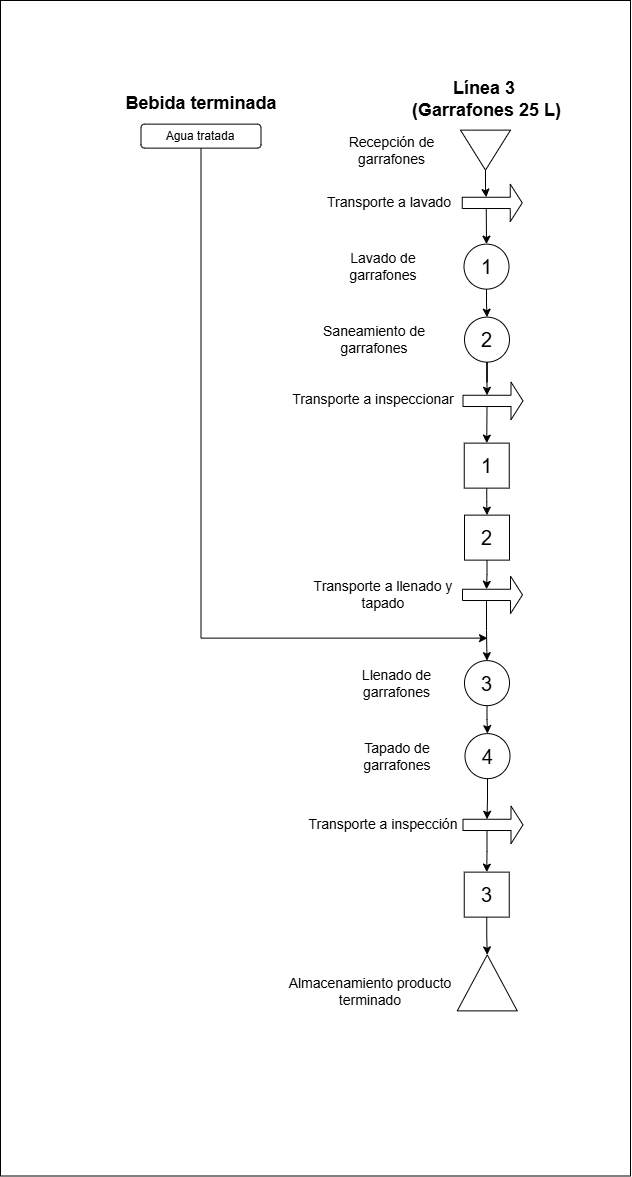

The diagram above was exported from draw.io. Its source (the exported page's mxGraphModel, read from the mxfile embedded in the PNG):
<mxGraphModel dx="1303" dy="1103" grid="0" gridSize="10" guides="1" tooltips="1" connect="1" arrows="1" fold="1" page="0" pageScale="1" pageWidth="827" pageHeight="1169" math="0" shadow="0">
  <root>
    <mxCell id="0" />
    <mxCell id="1" parent="0" />
    <mxCell id="2" parent="1" style="rounded=0;whiteSpace=wrap;html=1;labelBackgroundColor=none;movable=0;resizable=0;rotatable=0;deletable=0;editable=0;locked=1;connectable=0;" value="" vertex="1">
      <mxGeometry height="1175.5" width="630" x="1486" y="1176" as="geometry" />
    </mxCell>
    <mxCell id="3" edge="1" parent="1" source="4" style="edgeStyle=orthogonalEdgeStyle;rounded=0;orthogonalLoop=1;jettySize=auto;html=1;labelBackgroundColor=none;fontColor=default;" target="7" value="">
      <mxGeometry relative="1" as="geometry" />
    </mxCell>
    <mxCell id="4" parent="1" style="ellipse;whiteSpace=wrap;html=1;aspect=fixed;labelBackgroundColor=none;" value="&lt;font style=&quot;font-size: 20px;&quot;&gt;1&lt;/font&gt;" vertex="1">
      <mxGeometry height="45" width="45" x="1949.5" y="1419.63" as="geometry" />
    </mxCell>
    <mxCell id="5" parent="1" style="whiteSpace=wrap;html=1;aspect=fixed;labelBackgroundColor=none;" value="&lt;span style=&quot;font-size: 20px;&quot;&gt;2&lt;/span&gt;" vertex="1">
      <mxGeometry height="45" width="45" x="1950" y="1690.63" as="geometry" />
    </mxCell>
    <mxCell id="6" parent="1" style="text;html=1;whiteSpace=wrap;strokeColor=none;fillColor=none;align=center;verticalAlign=middle;rounded=0;strokeWidth=2;labelBackgroundColor=none;" value="&lt;font style=&quot;font-size: 14px;&quot;&gt;Lavado de garrafones&lt;/font&gt;" vertex="1">
      <mxGeometry height="30" width="120" x="1809" y="1427.13" as="geometry" />
    </mxCell>
    <mxCell id="7" parent="1" style="ellipse;whiteSpace=wrap;html=1;aspect=fixed;labelBackgroundColor=none;" value="&lt;span style=&quot;font-size: 20px;&quot;&gt;2&lt;/span&gt;" vertex="1">
      <mxGeometry height="45" width="45" x="1950" y="1492.63" as="geometry" />
    </mxCell>
    <mxCell id="8" parent="1" style="text;html=1;whiteSpace=wrap;strokeColor=none;fillColor=none;align=center;verticalAlign=middle;rounded=0;strokeWidth=2;labelBackgroundColor=none;" value="&lt;span style=&quot;font-size: 14px;&quot;&gt;Saneamiento de garrafones&lt;/span&gt;" vertex="1">
      <mxGeometry height="30" width="158" x="1780.75" y="1500.13" as="geometry" />
    </mxCell>
    <mxCell id="9" edge="1" parent="1" style="edgeStyle=orthogonalEdgeStyle;rounded=0;orthogonalLoop=1;jettySize=auto;html=1;exitX=0.5;exitY=1;exitDx=0;exitDy=0;labelBackgroundColor=none;fontColor=default;">
      <mxGeometry relative="1" as="geometry">
        <mxPoint x="1882" y="2085.1299999999997" as="sourcePoint" />
        <mxPoint x="1882" y="2085.1299999999997" as="targetPoint" />
      </mxGeometry>
    </mxCell>
    <mxCell id="10" edge="1" parent="1" source="11" style="edgeStyle=orthogonalEdgeStyle;rounded=0;orthogonalLoop=1;jettySize=auto;html=1;entryX=0.5;entryY=0;entryDx=0;entryDy=0;labelBackgroundColor=none;fontColor=default;" target="34">
      <mxGeometry relative="1" as="geometry" />
    </mxCell>
    <mxCell id="11" parent="1" style="ellipse;whiteSpace=wrap;html=1;aspect=fixed;labelBackgroundColor=none;" value="&lt;span style=&quot;font-size: 20px;&quot;&gt;3&lt;/span&gt;" vertex="1">
      <mxGeometry height="45" width="45" x="1950" y="1836.13" as="geometry" />
    </mxCell>
    <mxCell id="12" parent="1" style="text;html=1;whiteSpace=wrap;strokeColor=none;fillColor=none;align=center;verticalAlign=middle;rounded=0;strokeWidth=2;labelBackgroundColor=none;" value="&lt;font style=&quot;font-size: 14px;&quot;&gt;Llenado de garrafones&lt;/font&gt;" vertex="1">
      <mxGeometry height="30" width="123" x="1820.75" y="1843.63" as="geometry" />
    </mxCell>
    <mxCell id="13" parent="1" style="text;html=1;whiteSpace=wrap;strokeColor=none;fillColor=none;align=center;verticalAlign=middle;rounded=0;strokeWidth=2;labelBackgroundColor=none;" value="&lt;font style=&quot;font-size: 14px;&quot;&gt;Recepción de garrafones&lt;/font&gt;" vertex="1">
      <mxGeometry height="30" width="145" x="1804.5" y="1310.63" as="geometry" />
    </mxCell>
    <mxCell id="14" edge="1" parent="1" source="15" style="edgeStyle=orthogonalEdgeStyle;rounded=0;orthogonalLoop=1;jettySize=auto;html=1;entryX=0.5;entryY=0;entryDx=0;entryDy=0;exitX=0;exitY=0;exitDx=24.000000000000004;exitDy=24.375;exitPerimeter=0;labelBackgroundColor=none;fontColor=default;" target="4">
      <mxGeometry relative="1" as="geometry" />
    </mxCell>
    <mxCell id="15" parent="1" style="shape=singleArrow;whiteSpace=wrap;html=1;labelBackgroundColor=none;" value="" vertex="1">
      <mxGeometry height="37.5" width="60" x="1947.75" y="1359.63" as="geometry" />
    </mxCell>
    <mxCell id="16" parent="1" style="triangle;whiteSpace=wrap;html=1;rotation=90;labelBackgroundColor=none;" value="" vertex="1">
      <mxGeometry height="50" width="40" x="1951" y="1300.63" as="geometry" />
    </mxCell>
    <mxCell id="17" edge="1" parent="1" source="16" style="edgeStyle=orthogonalEdgeStyle;rounded=0;orthogonalLoop=1;jettySize=auto;html=1;entryX=0;entryY=0;entryDx=24;entryDy=13.125;entryPerimeter=0;labelBackgroundColor=none;fontColor=default;" target="15">
      <mxGeometry relative="1" as="geometry" />
    </mxCell>
    <mxCell id="18" edge="1" parent="1" source="19" style="edgeStyle=orthogonalEdgeStyle;rounded=0;orthogonalLoop=1;jettySize=auto;html=1;entryX=0.5;entryY=0;entryDx=0;entryDy=0;exitX=0;exitY=0;exitDx=24;exitDy=24.375;exitPerimeter=0;labelBackgroundColor=none;fontColor=default;" target="33">
      <mxGeometry relative="1" as="geometry" />
    </mxCell>
    <mxCell id="19" parent="1" style="shape=singleArrow;whiteSpace=wrap;html=1;labelBackgroundColor=none;" value="" vertex="1">
      <mxGeometry height="37.5" width="60" x="1948.5" y="1557.63" as="geometry" />
    </mxCell>
    <mxCell id="20" edge="1" parent="1" source="7" style="edgeStyle=orthogonalEdgeStyle;rounded=0;orthogonalLoop=1;jettySize=auto;html=1;entryX=0;entryY=0;entryDx=24;entryDy=13.125;entryPerimeter=0;labelBackgroundColor=none;fontColor=default;" target="19">
      <mxGeometry relative="1" as="geometry" />
    </mxCell>
    <mxCell id="21" parent="1" style="text;html=1;whiteSpace=wrap;strokeColor=none;fillColor=none;align=center;verticalAlign=middle;rounded=0;strokeWidth=2;labelBackgroundColor=none;" value="&lt;font style=&quot;font-size: 14px;&quot;&gt;Transporte a lavado&lt;/font&gt;" vertex="1">
      <mxGeometry height="30" width="134.25" x="1807.75" y="1363.38" as="geometry" />
    </mxCell>
    <mxCell id="22" edge="1" parent="1" source="23" style="edgeStyle=orthogonalEdgeStyle;rounded=0;orthogonalLoop=1;jettySize=auto;html=1;exitX=0;exitY=0;exitDx=24;exitDy=24.375;exitPerimeter=0;labelBackgroundColor=none;fontColor=default;" target="11">
      <mxGeometry relative="1" as="geometry" />
    </mxCell>
    <mxCell id="23" parent="1" style="shape=singleArrow;whiteSpace=wrap;html=1;labelBackgroundColor=none;" value="" vertex="1">
      <mxGeometry height="37.5" width="60" x="1948" y="1751.63" as="geometry" />
    </mxCell>
    <mxCell id="24" edge="1" parent="1" source="5" style="edgeStyle=orthogonalEdgeStyle;rounded=0;orthogonalLoop=1;jettySize=auto;html=1;entryX=0;entryY=0;entryDx=23.999999999999996;entryDy=13.125;entryPerimeter=0;labelBackgroundColor=none;fontColor=default;" target="23">
      <mxGeometry relative="1" as="geometry" />
    </mxCell>
    <mxCell id="25" edge="1" parent="1" source="26" style="edgeStyle=orthogonalEdgeStyle;rounded=0;orthogonalLoop=1;jettySize=auto;html=1;exitX=0;exitY=0;exitDx=23.999999999999996;exitDy=24.375;exitPerimeter=0;labelBackgroundColor=none;fontColor=default;" target="37">
      <mxGeometry relative="1" as="geometry">
        <mxPoint x="1978.508474576271" y="2017.13" as="sourcePoint" />
        <mxPoint x="1972.5" y="2032.13" as="targetPoint" />
      </mxGeometry>
    </mxCell>
    <mxCell id="26" parent="1" style="shape=singleArrow;whiteSpace=wrap;html=1;labelBackgroundColor=none;" value="" vertex="1">
      <mxGeometry height="37.5" width="60" x="1948.5" y="1981.63" as="geometry" />
    </mxCell>
    <mxCell id="27" parent="1" style="text;html=1;whiteSpace=wrap;strokeColor=none;fillColor=none;align=center;verticalAlign=middle;rounded=0;strokeWidth=2;labelBackgroundColor=none;" value="&lt;font style=&quot;font-size: 14px;&quot;&gt;Transporte a inspeccionar&lt;/font&gt;" vertex="1">
      <mxGeometry height="30" width="168" x="1775" y="1560.38" as="geometry" />
    </mxCell>
    <mxCell id="28" parent="1" style="text;html=1;whiteSpace=wrap;strokeColor=none;fillColor=none;align=center;verticalAlign=middle;rounded=0;strokeWidth=2;labelBackgroundColor=none;" value="&lt;font style=&quot;font-size: 14px;&quot;&gt;Transporte a llenado y tapado&lt;/font&gt;" vertex="1">
      <mxGeometry height="30" width="168" x="1785" y="1754.63" as="geometry" />
    </mxCell>
    <mxCell id="29" parent="1" style="text;html=1;whiteSpace=wrap;strokeColor=none;fillColor=none;align=center;verticalAlign=middle;rounded=0;strokeWidth=2;labelBackgroundColor=none;" value="&lt;font style=&quot;font-size: 14px;&quot;&gt;Transporte a inspección&lt;/font&gt;" vertex="1">
      <mxGeometry height="30" width="168" x="1785" y="1985.38" as="geometry" />
    </mxCell>
    <mxCell id="30" parent="1" style="text;html=1;whiteSpace=wrap;strokeColor=none;fillColor=none;align=center;verticalAlign=middle;rounded=0;strokeWidth=2;labelBackgroundColor=none;" value="&lt;font style=&quot;font-size: 14px;&quot;&gt;Almacenamiento producto terminado&lt;/font&gt;" vertex="1">
      <mxGeometry height="30" width="168" x="1772" y="2152.38" as="geometry" />
    </mxCell>
    <mxCell id="31" parent="1" style="triangle;whiteSpace=wrap;html=1;rotation=-90;labelBackgroundColor=none;" value="" vertex="1">
      <mxGeometry height="60" width="56" x="1944.75" y="2128.38" as="geometry" />
    </mxCell>
    <mxCell id="32" edge="1" parent="1" source="33" style="edgeStyle=orthogonalEdgeStyle;rounded=0;orthogonalLoop=1;jettySize=auto;html=1;entryX=0.5;entryY=0;entryDx=0;entryDy=0;labelBackgroundColor=none;fontColor=default;" target="5">
      <mxGeometry relative="1" as="geometry" />
    </mxCell>
    <mxCell id="33" parent="1" style="whiteSpace=wrap;html=1;aspect=fixed;labelBackgroundColor=none;" value="&lt;font style=&quot;font-size: 20px;&quot;&gt;1&lt;/font&gt;" vertex="1">
      <mxGeometry height="45" width="45" x="1949.75" y="1618.63" as="geometry" />
    </mxCell>
    <mxCell id="34" parent="1" style="ellipse;whiteSpace=wrap;html=1;aspect=fixed;labelBackgroundColor=none;" value="&lt;span style=&quot;font-size: 20px;&quot;&gt;4&lt;/span&gt;" vertex="1">
      <mxGeometry height="45" width="45" x="1950.5" y="1909.13" as="geometry" />
    </mxCell>
    <mxCell id="35" edge="1" parent="1" source="34" style="edgeStyle=orthogonalEdgeStyle;rounded=0;orthogonalLoop=1;jettySize=auto;html=1;entryX=0;entryY=0;entryDx=23.999999999999996;entryDy=13.125;entryPerimeter=0;labelBackgroundColor=none;fontColor=default;" target="26">
      <mxGeometry relative="1" as="geometry" />
    </mxCell>
    <mxCell id="36" parent="1" style="text;html=1;whiteSpace=wrap;strokeColor=none;fillColor=none;align=center;verticalAlign=middle;rounded=0;strokeWidth=2;labelBackgroundColor=none;" value="&lt;font style=&quot;font-size: 14px;&quot;&gt;Tapado de garrafones&lt;/font&gt;" vertex="1">
      <mxGeometry height="30" width="120" x="1823" y="1916.63" as="geometry" />
    </mxCell>
    <mxCell id="37" parent="1" style="whiteSpace=wrap;html=1;aspect=fixed;labelBackgroundColor=none;" value="&lt;span style=&quot;font-size: 20px;&quot;&gt;3&lt;/span&gt;" vertex="1">
      <mxGeometry height="45" width="45" x="1949.75" y="2047.63" as="geometry" />
    </mxCell>
    <mxCell id="38" edge="1" parent="1" source="37" style="edgeStyle=orthogonalEdgeStyle;rounded=0;orthogonalLoop=1;jettySize=auto;html=1;entryX=1;entryY=0.5;entryDx=0;entryDy=0;labelBackgroundColor=none;fontColor=default;" target="31">
      <mxGeometry relative="1" as="geometry">
        <mxPoint x="1972.5" y="2127.755" as="targetPoint" />
      </mxGeometry>
    </mxCell>
    <mxCell id="39" parent="1" style="text;html=1;whiteSpace=wrap;strokeColor=none;fillColor=none;align=center;verticalAlign=middle;rounded=0;strokeWidth=2;labelBackgroundColor=none;" value="&lt;div&gt;&lt;font style=&quot;font-size: 18px;&quot;&gt;&lt;b&gt;Línea 3&lt;/b&gt;&lt;/font&gt;&lt;b style=&quot;font-size: 18px; background-color: transparent; color: light-dark(rgb(0, 0, 0), rgb(255, 255, 255));&quot;&gt;&amp;nbsp;&lt;/b&gt;&lt;/div&gt;&lt;div&gt;&lt;font style=&quot;font-size: 18px;&quot;&gt;&lt;b&gt;(Garrafones 25 L)&lt;/b&gt;&lt;/font&gt;&lt;/div&gt;" vertex="1">
      <mxGeometry height="30" width="182.62" x="1881.19" y="1260" as="geometry" />
    </mxCell>
    <mxCell id="40" parent="1" style="text;html=1;whiteSpace=wrap;strokeColor=none;fillColor=none;align=center;verticalAlign=middle;rounded=0;strokeWidth=2;labelBackgroundColor=none;" value="&lt;span style=&quot;font-size: 18px;&quot;&gt;&lt;b&gt;Bebida terminada&lt;/b&gt;&lt;/span&gt;" vertex="1">
      <mxGeometry height="30" width="170" x="1602" y="1263.63" as="geometry" />
    </mxCell>
    <mxCell id="41" edge="1" parent="1" source="42" style="edgeStyle=orthogonalEdgeStyle;rounded=0;orthogonalLoop=1;jettySize=auto;html=1;exitX=0.5;exitY=1;exitDx=0;exitDy=0;labelBackgroundColor=none;fontColor=default;">
      <mxGeometry relative="1" as="geometry">
        <Array as="points">
          <mxPoint x="1686.5" y="1813.63" />
        </Array>
        <mxPoint x="1686.5" y="1756.63" as="sourcePoint" />
        <mxPoint x="1973" y="1813.63" as="targetPoint" />
      </mxGeometry>
    </mxCell>
    <mxCell id="42" parent="1" style="rounded=1;whiteSpace=wrap;html=1;labelBackgroundColor=none;" value="Agua tratada" vertex="1">
      <mxGeometry height="24" width="120" x="1626.5" y="1299.63" as="geometry" />
    </mxCell>
  </root>
</mxGraphModel>